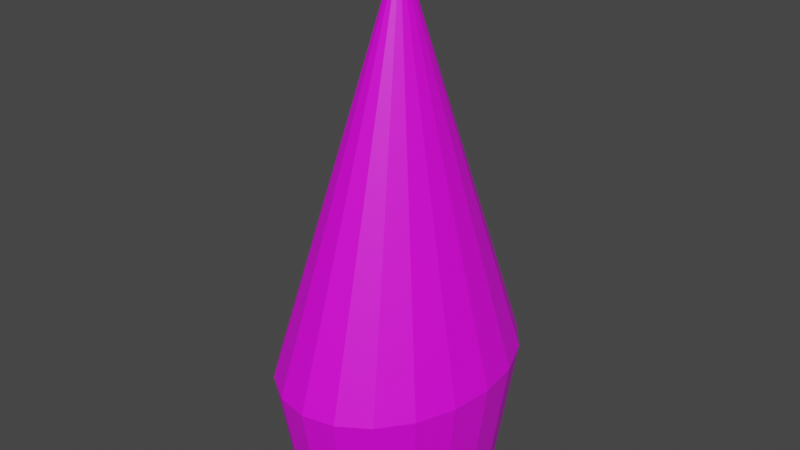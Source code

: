 # Source: czapka.blend  (saved by Blender 3.4.6; exported with 4.5.12 LTS)
import bpy
from mathutils import Matrix  # noqa: F401  (used for matrix-valued properties, if any)

bpy.ops.wm.read_factory_settings(use_empty=True)
scene = bpy.context.scene
scene.name = 'Scene'

# ---- collections
col_collection = bpy.data.collections.new('Collection'); scene.collection.children.link(col_collection)

# ---- images (referenced by path relative to the original .blend; pixels are not part of the script)
import os
ASSET_DIR = os.environ.get("B2B_ASSET_DIR", "")  # directory of the original .blend (textures are referenced by path, not embedded)
HERE = os.path.dirname(os.path.abspath(__file__))  # packed textures are extracted next to this script under _unpacked/

def load_image(name, relpath, width, height, colorspace="sRGB"):
    """Load a texture the original file referenced (path relative to the .blend, or extracted next to this script)."""
    p = next((c for c in (os.path.join(HERE, relpath), os.path.join(ASSET_DIR, relpath)) if relpath and os.path.exists(c)), "")
    if p:
        img = bpy.data.images.load(p, check_existing=True)
        img.name = name
    else:  # same state as the original file: an image datablock whose file is absent (Cycles renders it pink)
        img = bpy.data.images.new(name, width, height)
        img.source = "FILE"
        img.filepath = "//" + (relpath or name)
    img.colorspace_settings.name = colorspace
    return img
img_czapka = load_image('czapka', 'czapka.png', 1024, 1024, 'sRGB')

# ---- materials (node trees are filled in below, after node groups)
mat_material_001 = bpy.data.materials.new('Material.001')
mat_material_001.use_transparent_shadow = False

# ---- material node trees
mat_material_001.use_nodes = True; mat_material_001.node_tree.nodes.clear()
_N = mat_material_001.node_tree.nodes; _L = mat_material_001.node_tree.links
n0 = _N.new('ShaderNodeBsdfPrincipled'); n0.name = 'Principled BSDF'; n0.location = (10, 300)
n0.distribution = 'GGX'
n0.subsurface_method = 'RANDOM_WALK_SKIN'
n0.inputs[3].default_value = 1.45
n0.inputs[27].default_value = (0.0, 0.0, 0.0, 1.0)
n0.inputs[28].default_value = 1.0
n1 = _N.new('ShaderNodeOutputMaterial'); n1.name = 'Material Output'; n1.location = (300, 300)
n2 = _N.new('ShaderNodeTexImage'); n2.name = 'Image Texture'; n2.location = (-303, 261)
n2.image = img_czapka
_L.new(n0.outputs[0], n1.inputs[0])
_L.new(n2.outputs[0], n0.inputs[0])
n1.is_active_output = True

# ---- world
world_world = bpy.data.worlds.new('World'); scene.world = world_world
world_world.use_nodes = True; world_world.node_tree.nodes.clear()
_N = world_world.node_tree.nodes; _L = world_world.node_tree.links
n0 = _N.new('ShaderNodeOutputWorld'); n0.name = 'World Output'; n0.location = (300, 300)
n1 = _N.new('ShaderNodeBackground'); n1.name = 'Background'; n1.location = (10, 300)
n1.inputs[0].default_value = (0.05088, 0.05088, 0.05088, 1.0)
_L.new(n1.outputs[0], n0.inputs[0])
n0.is_active_output = True
world_world.color = (0.05088, 0.05088, 0.05088)
world_world.use_sun_shadow = False
world_world.sun_shadow_jitter_overblur = 0.0

# ---- meshes
me_cone = bpy.data.meshes.new('Cone')
me_cone.from_pydata([(0.0, 0.0, 0.15), (6.361e-10, 0.0636, -0.15), (0.0, 0.07607, -0.07822), (0.01965, 0.06048, -0.15), (0.02351, 0.07235, -0.07822), (0.03738, 0.05145, -0.15), (0.04471, 0.06154, -0.07822), (0.05145, 0.03738, -0.15), (0.06154, 0.04471, -0.07822), (0.06048, 0.01965, -0.15), (0.07235, 0.02351, -0.07822), (0.0636, 3.181e-10, -0.15), (0.07607, 0.0, -0.07822), (0.06048, -0.01965, -0.15), (0.07235, -0.02351, -0.07822), (0.05145, -0.03738, -0.15), (0.06154, -0.04471, -0.07822), (0.03738, -0.05145, -0.15), (0.04471, -0.06154, -0.07822), (0.01965, -0.06048, -0.15), (0.02351, -0.07235, -0.07822), (6.361e-10, -0.0636, -0.15), (0.0, -0.07607, -0.07822), (-0.01965, -0.06048, -0.15), (-0.02351, -0.07235, -0.07822), (-0.03738, -0.05145, -0.15), (-0.04471, -0.06154, -0.07822), (-0.05145, -0.03738, -0.15), (-0.06154, -0.04471, -0.07822), (-0.06048, -0.01965, -0.15), (-0.07235, -0.02351, -0.07822), (-0.0636, 3.181e-10, -0.15), (-0.07607, 0.0, -0.07822), (-0.06048, 0.01965, -0.15), (-0.07235, 0.02351, -0.07822), (-0.05145, 0.03738, -0.15), (-0.06154, 0.04471, -0.07822), (-0.03738, 0.05145, -0.15), (-0.04471, 0.06154, -0.07822), (-0.01965, 0.06048, -0.15), (-0.02351, 0.07235, -0.07822)], [], [(40, 0, 2), (6, 0, 8), (8, 0, 10), (10, 0, 12), (12, 0, 14), (14, 0, 16), (16, 0, 18), (18, 0, 20), (20, 0, 22), (22, 0, 24), (24, 0, 26), (26, 0, 28), (28, 0, 30), (30, 0, 32), (32, 0, 34), (34, 0, 36), (36, 0, 38), (38, 0, 40), (2, 0, 4), (4, 0, 6), (2, 4, 3, 1), (4, 6, 5, 3), (6, 8, 7, 5), (8, 10, 9, 7), (10, 12, 11, 9), (12, 14, 13, 11), (14, 16, 15, 13), (16, 18, 17, 15), (18, 20, 19, 17), (20, 22, 21, 19), (22, 24, 23, 21), (24, 26, 25, 23), (26, 28, 27, 25), (28, 30, 29, 27), (30, 32, 31, 29), (32, 34, 33, 31), (34, 36, 35, 33), (36, 38, 37, 35), (38, 40, 39, 37), (40, 2, 1, 39), (1, 3, 5, 7, 9, 11, 13, 15, 17, 19, 21, 23, 25, 27, 29, 31, 33, 35, 37, 39)])
_uv = me_cone.uv_layers.new(name='UVMap')
_uv.uv.foreach_set('vector', [0.1936, 0.4236, 0.25, 0.25, 0.25, 0.4326, 0.3573, 0.3977, 0.25, 0.25, 0.3977, 0.3573, 0.3977, 0.3573, 0.25, 0.25, 0.4236, 0.3064, 0.4236, 0.3064, 0.25, 0.25, 0.4326, 0.25, 0.4326, 0.25, 0.25, 0.25, 0.4236, 0.1936, 0.4236, 0.1936, 0.25, 0.25, 0.3977, 0.1427, 0.3977, 0.1427, 0.25, 0.25, 0.3573, 0.1023, 0.3573, 0.1023, 0.25, 0.25, 0.3064, 0.07636, 0.3064, 0.07636, 0.25, 0.25, 0.25, 0.06742, 0.25, 0.06742, 0.25, 0.25, 0.1936, 0.07636, 0.1936, 0.07636, 0.25, 0.25, 0.1427, 0.1023, 0.1427, 0.1023, 0.25, 0.25, 0.1023, 0.1427, 0.1023, 0.1427, 0.25, 0.25, 0.07636, 0.1936, 0.07636, 0.1936, 0.25, 0.25, 0.06742, 0.25, 0.06742, 0.25, 0.25, 0.25, 0.07636, 0.3064, 0.07636, 0.3064, 0.25, 0.25, 0.1023, 0.3573, 0.1023, 0.3573, 0.25, 0.25, 0.1427, 0.3977, 0.1427, 0.3977, 0.25, 0.25, 0.1936, 0.4236, 0.25, 0.4326, 0.25, 0.25, 0.3064, 0.4236, 0.3064, 0.4236, 0.25, 0.25, 0.3573, 0.3977, 0.7589, 0.4886, 0.8153, 0.4797, 0.7674, 0.3036, 0.75, 0.3064, 0.8322, 0.4742, 0.8831, 0.4482, 0.7831, 0.2956, 0.7674, 0.3036, 0.8974, 0.4378, 0.9378, 0.3974, 0.7956, 0.2831, 0.7831, 0.2956, 0.9482, 0.3831, 0.9742, 0.3322, 0.8036, 0.2674, 0.7956, 0.2831, 0.9797, 0.3153, 0.9886, 0.2589, 0.8064, 0.25, 0.8036, 0.2674, 0.9886, 0.2411, 0.9797, 0.1847, 0.8036, 0.2326, 0.8064, 0.25, 0.9742, 0.1678, 0.9482, 0.1169, 0.7956, 0.2169, 0.8036, 0.2326, 0.9378, 0.1026, 0.8974, 0.06219, 0.7831, 0.2044, 0.7956, 0.2169, 0.8831, 0.05176, 0.8322, 0.02582, 0.7674, 0.1964, 0.7831, 0.2044, 0.8153, 0.02034, 0.7589, 0.01141, 0.75, 0.1936, 0.7674, 0.1964, 0.7411, 0.01141, 0.6847, 0.02034, 0.7326, 0.1964, 0.75, 0.1936, 0.6678, 0.02582, 0.6169, 0.05176, 0.7169, 0.2044, 0.7326, 0.1964, 0.6026, 0.06219, 0.5622, 0.1026, 0.7044, 0.2169, 0.7169, 0.2044, 0.5518, 0.1169, 0.5258, 0.1678, 0.6964, 0.2326, 0.7044, 0.2169, 0.5203, 0.1847, 0.5114, 0.2411, 0.6936, 0.25, 0.6964, 0.2326, 0.5114, 0.2589, 0.5203, 0.3153, 0.6964, 0.2674, 0.6936, 0.25, 0.5258, 0.3322, 0.5518, 0.3831, 0.7044, 0.2831, 0.6964, 0.2674, 0.5622, 0.3974, 0.6026, 0.4378, 0.7169, 0.2956, 0.7044, 0.2831, 0.6169, 0.4482, 0.6678, 0.4742, 0.7326, 0.3036, 0.7169, 0.2956, 0.6847, 0.4797, 0.7411, 0.4886, 0.75, 0.3064, 0.7326, 0.3036, 0.75, 0.3064, 0.7674, 0.3036, 0.7831, 0.2956, 0.7956, 0.2831, 0.8036, 0.2674, 0.8064, 0.25, 0.8036, 0.2326, 0.7956, 0.2169, 0.7831, 0.2044, 0.7674, 0.1964, 0.75, 0.1936, 0.7326, 0.1964, 0.7169, 0.2044, 0.7044, 0.2169, 0.6964, 0.2326, 0.6936, 0.25, 0.6964, 0.2674, 0.7044, 0.2831, 0.7169, 0.2956, 0.7326, 0.3036])
me_cone.materials.append(mat_material_001)
me_cone.update()

# ---- objects
ob_cone = bpy.data.objects.new('Cone', me_cone)

# ---- transforms, parenting, visibility, modifiers, constraints
ob_cone.location = (0.0, 0.0, 0.0)
ob_cone.scale = (0.6573, 0.8544, 0.8333)

# ---- collection membership
col_collection.objects.link(ob_cone)

# ---- scene / render settings (as saved in the file)
scene.frame_start = 1; scene.frame_end = 250; scene.frame_set(1)
scene.render.engine = 'BLENDER_EEVEE_NEXT'
scene.cycles.sampling_pattern = 'TABULATED_SOBOL'
scene.cycles.use_light_tree = False
scene.view_settings.view_transform = 'Filmic'
bpy.context.view_layer.update()

# ---- added for rendering (the .blend has no active camera and no usable light): camera, sun
cam_auto = bpy.data.cameras.new('AutoCamera')
cam_auto.lens = 50.0
cam_auto.sensor_width = 36.0
cam_auto.clip_end = 1000.0
ob_auto_camera = bpy.data.objects.new('AutoCamera', cam_auto)
scene.collection.objects.link(ob_auto_camera)
ob_auto_camera.location = (0.276641, -0.331969, 0.221313)
ob_auto_camera.rotation_euler = (1.09748, -7.21219e-08, 0.694738)
scene.camera = ob_auto_camera
light_auto_sun = bpy.data.lights.new('AutoSun', 'SUN')
light_auto_sun.energy = 3.0
light_auto_sun.angle = 0.0523599
ob_auto_sun = bpy.data.objects.new('AutoSun', light_auto_sun)
scene.collection.objects.link(ob_auto_sun)
ob_auto_sun.rotation_euler = (0.872665, 0.174533, 0.523599)
bpy.context.view_layer.update()
